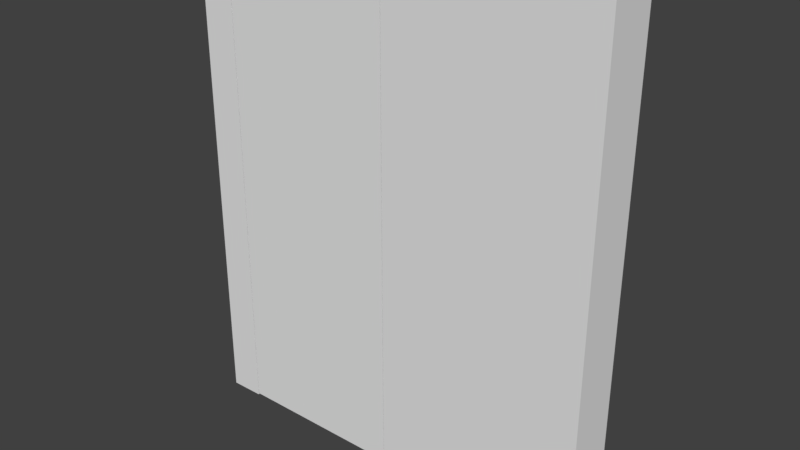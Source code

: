 # Source: SimpleGate.blend  (saved by Blender 2.79.0; exported with 4.5.12 LTS)
import bpy
from mathutils import Matrix  # noqa: F401  (used for matrix-valued properties, if any)

bpy.ops.wm.read_factory_settings(use_empty=True)
scene = bpy.context.scene
scene.name = 'Scene'

# ---- collections
col_collection_1 = bpy.data.collections.new('Collection 1'); scene.collection.children.link(col_collection_1)

# ---- materials (node trees are filled in below, after node groups)
mat_material = bpy.data.materials.new('Material')
mat_material.alpha_threshold = 0.0
mat_material.use_transparent_shadow = False
mat_material.roughness = 0.5
mat_material.line_color = (0.0, 0.0, 0.0, 1.0)

# ---- material node trees

# ---- world
world_world = bpy.data.worlds.new('World'); scene.world = world_world
world_world.color = (0.05088, 0.05088, 0.05088)
world_world.use_sun_shadow = False
world_world.sun_shadow_jitter_overblur = 0.0
world_world.cycles.sampling_method = 'MANUAL'

# ---- meshes
me_cube_003 = bpy.data.meshes.new('Cube.003')
me_cube_003.from_pydata([(-1.0, -1.0, -1.173), (-1.0, -1.0, 0.827), (-1.0, 1.0, -1.173), (-1.0, 1.0, 0.827), (-0.001, -1.0, 0.827), (-0.001, -1.0, -1.173), (-0.001, 1.0, -1.173), (-0.001, 1.0, 0.827)], [], [(0, 1, 3, 2), (2, 3, 7, 6), (2, 6, 5, 0), (5, 4, 1, 0), (4, 7, 3, 1), (4, 5, 6, 7)])
_uv = me_cube_003.uv_layers.new(name='UVMap')
_uv.uv.foreach_set('vector', [0.6666, 0.3334, 0.3334, 0.3334, 0.3334, 9.996e-05, 0.6666, 9.996e-05, 0.6666, 0.9996, 0.3334, 0.9996, 0.3334, 0.8331, 0.6666, 0.8331, 0.9999, 0.3334, 0.9999, 0.4998, 0.6666, 0.4998, 0.6666, 0.3334, 0.6666, 0.4998, 0.3334, 0.4998, 0.3334, 0.3334, 0.6666, 0.3334, 0.3334, 0.4998, 0.0001, 0.4998, 9.996e-05, 0.3334, 0.3334, 0.3334, 0.3334, 0.4998, 0.6666, 0.4998, 0.6666, 0.8331, 0.3334, 0.8331])
me_cube_003.use_remesh_preserve_volume = False
me_cube_003.use_remesh_preserve_attributes = False
me_cube_003.use_mirror_vertex_groups = False
me_cube_003.update()
me_cube_002 = bpy.data.meshes.new('Cube.002')
me_cube_002.from_pydata([(-1.0, -1.0, -1.173), (-1.0, -1.0, 0.827), (-1.0, 1.0, -1.173), (-1.0, 1.0, 0.827), (-0.001, -1.0, 0.827), (-0.001, -1.0, -1.173), (-0.001, 1.0, -1.173), (-0.001, 1.0, 0.827)], [], [(0, 1, 3, 2), (2, 3, 7, 6), (2, 6, 5, 0), (5, 4, 1, 0), (4, 7, 3, 1), (4, 5, 6, 7)])
_uv = me_cube_002.uv_layers.new(name='UVMap')
_uv.uv.foreach_set('vector', [0.9996, 0.3334, 0.9996, 0.6666, 0.6663, 0.6666, 0.6663, 0.3334, 0.6663, 0.3334, 0.6663, 0.6666, 0.4998, 0.6666, 0.4998, 0.3334, 0.6663, 0.3334, 0.4998, 0.3334, 0.4998, 9.996e-05, 0.6663, 9.996e-05, 0.1666, 0.3334, 0.1666, 0.6666, 9.996e-05, 0.6666, 9.996e-05, 0.3334, 0.4998, 0.9999, 0.4998, 0.6666, 0.6663, 0.6666, 0.6663, 0.9999, 0.1666, 0.6666, 0.1666, 0.3334, 0.4998, 0.3334, 0.4998, 0.6666])
me_cube_002.use_remesh_preserve_volume = False
me_cube_002.use_remesh_preserve_attributes = False
me_cube_002.use_mirror_vertex_groups = False
me_cube_002.update()
me_cube_001 = bpy.data.meshes.new('Cube.001')
me_cube_001.from_pydata([(0.8333, 1.0, -0.9982), (0.8333, -1.0, -0.9982), (0.8333, -1.0, 0.82), (1.0, 1.0, -1.0), (1.0, -1.0, -1.0), (-1.0, -1.0, -1.0), (-1.0, 1.0, -1.0), (1.0, 1.0, 1.0), (1.0, -1.0, 1.0), (-1.0, -1.0, 1.0), (-1.0, 1.0, 1.0), (-0.8333, -1.0, -0.9982), (-0.8333, -1.0, 0.82), (-0.8333, 1.0, -0.9982), (-0.8333, 1.0, 0.82), (0.8333, 1.0, 0.82)], [], [(8, 9, 12, 2), (7, 10, 9, 8), (3, 7, 8, 4), (8, 2, 1, 4), (5, 9, 10, 6), (1, 0, 3, 4), (13, 11, 5, 6), (6, 10, 14, 13), (15, 7, 3, 0), (12, 9, 5, 11), (1, 2, 15, 0), (7, 15, 14, 10), (15, 2, 12, 14), (11, 12, 14, 13)])
_uv = me_cube_001.uv_layers.new(name='UVMap')
_uv.uv.foreach_set('vector', [0.658, 0.3444, 0.342, 0.3444, 0.3684, 0.316, 0.6316, 0.316, 0.658, 0.6604, 0.342, 0.6604, 0.342, 0.3444, 0.658, 0.3444, 0.9739, 0.6604, 0.658, 0.6604, 0.658, 0.3444, 0.9739, 0.3444, 0.658, 0.3444, 0.6864, 0.3181, 0.9736, 0.3181, 0.9739, 0.3444, 0.02612, 0.3444, 0.342, 0.3444, 0.342, 0.6604, 0.02612, 0.6604, 0.9736, 0.3181, 0.9736, 0.002187, 0.9999, 0.002187, 0.9999, 0.3181, 0.02641, 0.002188, 0.02641, 0.3181, 8.306e-05, 0.3181, 8.298e-05, 0.002188, 0.02612, 0.6604, 0.342, 0.6604, 0.3136, 0.6867, 0.02641, 0.6867, 0.6864, 0.6867, 0.658, 0.6604, 0.9739, 0.6604, 0.9736, 0.6867, 0.3136, 0.3181, 0.342, 0.3444, 0.02612, 0.3444, 0.02641, 0.3181, 0.9736, 0.3181, 0.6864, 0.3181, 0.6864, 0.002187, 0.9736, 0.002187, 0.658, 0.6604, 0.6316, 0.6888, 0.3684, 0.6888, 0.342, 0.6604, 0.6316, 8.298e-05, 0.6316, 0.316, 0.3684, 0.316, 0.3684, 8.324e-05, 0.02641, 0.3181, 0.3136, 0.3181, 0.3136, 0.002188, 0.02641, 0.002188])
me_cube_001.materials.append(mat_material)
me_cube_001.use_remesh_preserve_volume = False
me_cube_001.use_remesh_preserve_attributes = False
me_cube_001.use_mirror_vertex_groups = False
me_cube_001.update()

# ---- objects
ob_empty_001 = bpy.data.objects.new('Empty.001', None)
ob_cube_002 = bpy.data.objects.new('Cube.002', me_cube_003)
ob_empty = bpy.data.objects.new('Empty', None)
ob_cube = bpy.data.objects.new('Cube', me_cube_002)
ob_cube_001 = bpy.data.objects.new('Cube.001', me_cube_001)

# ---- transforms, parenting, visibility, modifiers, constraints
ob_empty_001.location = (7.014, 11.71, 2.222)
ob_empty_001.empty_image_offset = (0.0, 0.0)
ob_empty_001.hide_viewport = True
ob_empty_001.lineart.crease_threshold = 0.0
ob_cube_002.location = (6.998, 0.0, 1.743)
ob_cube_002.scale = (6.951, 1.0, 9.948)
ob_cube_002.lineart.crease_threshold = 0.0
_c = ob_cube_002.constraints.new('LOCKED_TRACK'); _c.name = 'Locked Track'
_c.target = ob_empty_001
ob_empty.location = (-6.982, 10.61, 1.461)
ob_empty.empty_image_offset = (0.0, 0.0)
ob_empty.hide_viewport = True
ob_empty.lineart.crease_threshold = 0.0
ob_cube.location = (-6.951, 0.0, 1.743)
ob_cube.scale = (6.951, 1.0, 9.948)
ob_cube.lineart.crease_threshold = 0.0
_c = ob_cube.constraints.new('LOCKED_TRACK'); _c.name = 'Locked Track'
_c.target = ob_empty
_c.track_axis = 'TRACK_NEGATIVE_Y'
ob_cube_001.location = (0.0, 0.0, 0.9799)
ob_cube_001.scale = (8.385, 1.0, 11.0)
ob_cube_001.lock_rotations_4d = False
ob_cube_001.empty_display_type = 'ARROWS'
ob_cube_001.hide_viewport = True
ob_cube_001.lineart.crease_threshold = 0.0

# ---- collection membership
col_collection_1.objects.link(ob_empty_001)
col_collection_1.objects.link(ob_cube_002)
col_collection_1.objects.link(ob_empty)
col_collection_1.objects.link(ob_cube)
col_collection_1.objects.link(ob_cube_001)

# ---- scene / render settings (as saved in the file)
scene.frame_start = 1; scene.frame_end = 60; scene.frame_set(1)
scene.render.engine = 'BLENDER_EEVEE_NEXT'
scene.render.resolution_percentage = 50
scene.render.dither_intensity = 0.0
scene.cycles.use_denoising = False
scene.cycles.samples = 128
scene.cycles.sampling_pattern = 'TABULATED_SOBOL'
scene.cycles.use_adaptive_sampling = False
scene.cycles.use_light_tree = False
scene.cycles.blur_glossy = 0.0
scene.cycles.sample_clamp_indirect = 0.0
scene.view_settings.view_transform = 'Standard'
bpy.context.view_layer.update()

# ---- added for rendering (the .blend has no active camera and no usable light): camera, sun
cam_auto = bpy.data.cameras.new('AutoCamera')
cam_auto.lens = 50.0
cam_auto.sensor_width = 36.0
cam_auto.clip_end = 1000.0
ob_auto_camera = bpy.data.objects.new('AutoCamera', cam_auto)
scene.collection.objects.link(ob_auto_camera)
ob_auto_camera.location = (22.5763, -27.0544, 18.0657)
ob_auto_camera.rotation_euler = (1.09748, -7.21219e-08, 0.694738)
scene.camera = ob_auto_camera
light_auto_sun = bpy.data.lights.new('AutoSun', 'SUN')
light_auto_sun.energy = 3.0
light_auto_sun.angle = 0.0523599
ob_auto_sun = bpy.data.objects.new('AutoSun', light_auto_sun)
scene.collection.objects.link(ob_auto_sun)
ob_auto_sun.rotation_euler = (0.872665, 0.174533, 0.523599)
bpy.context.view_layer.update()
